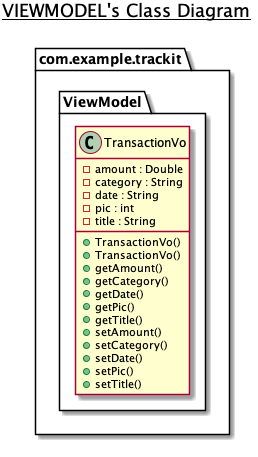

The diagram above was rendered by PlantUML. Its source (embedded in the PNG):
@startuml

title __VIEWMODEL's Class Diagram__\n

  namespace com.example.trackit {
    namespace ViewModel {
      class com.example.trackit.ViewModel.TransactionVo {
          - amount : Double
          - category : String
          - date : String
          - pic : int
          - title : String
          + TransactionVo()
          + TransactionVo()
          + getAmount()
          + getCategory()
          + getDate()
          + getPic()
          + getTitle()
          + setAmount()
          + setCategory()
          + setDate()
          + setPic()
          + setTitle()
      }
    }
  }
  



right footer

endfooter

@enduml